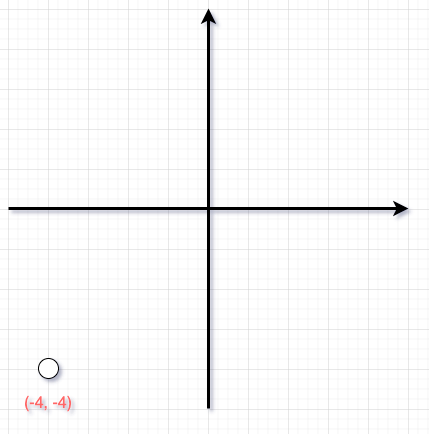

The diagram above was exported from draw.io. Its source (the exported page's mxGraphModel, read from the mxfile embedded in the PNG):
<mxGraphModel dx="523" dy="682" grid="1" gridSize="10" guides="1" tooltips="1" connect="1" arrows="1" fold="1" page="1" pageScale="1" pageWidth="827" pageHeight="1169" background="#ffffff" math="0" shadow="1">
  <root>
    <mxCell id="0" />
    <mxCell id="1" parent="0" />
    <mxCell id="KlFabDSBh5WQR2e3dod5-2" value="" style="endArrow=classic;html=1;rounded=0;strokeWidth=3;" edge="1" parent="1">
      <mxGeometry width="50" height="50" relative="1" as="geometry">
        <mxPoint x="80" y="480" as="sourcePoint" />
        <mxPoint x="480" y="480" as="targetPoint" />
      </mxGeometry>
    </mxCell>
    <mxCell id="KlFabDSBh5WQR2e3dod5-3" value="" style="endArrow=classic;html=1;rounded=0;startArrow=none;strokeWidth=3;" edge="1" parent="1">
      <mxGeometry width="50" height="50" relative="1" as="geometry">
        <mxPoint x="280" y="660" as="sourcePoint" />
        <mxPoint x="280" y="280" as="targetPoint" />
      </mxGeometry>
    </mxCell>
    <mxCell id="KlFabDSBh5WQR2e3dod5-8" value="" style="endArrow=none;html=1;rounded=0;strokeWidth=3;" edge="1" parent="1">
      <mxGeometry width="50" height="50" relative="1" as="geometry">
        <mxPoint x="280" y="680" as="sourcePoint" />
        <mxPoint x="280" y="650" as="targetPoint" />
      </mxGeometry>
    </mxCell>
    <mxCell id="KlFabDSBh5WQR2e3dod5-202" value="(-4, -4)" style="text;html=1;strokeColor=none;fillColor=none;align=center;verticalAlign=middle;whiteSpace=wrap;rounded=0;fontColor=#FF6666;fontSize=16;shadow=1;" vertex="1" parent="1">
      <mxGeometry x="75" y="660" width="90" height="30" as="geometry" />
    </mxCell>
    <mxCell id="uxTrU4-oOamS20fn0quQ-1" value="" style="ellipse;whiteSpace=wrap;html=1;aspect=fixed;" vertex="1" parent="1">
      <mxGeometry x="110" y="630" width="20" height="20" as="geometry" />
    </mxCell>
  </root>
</mxGraphModel>